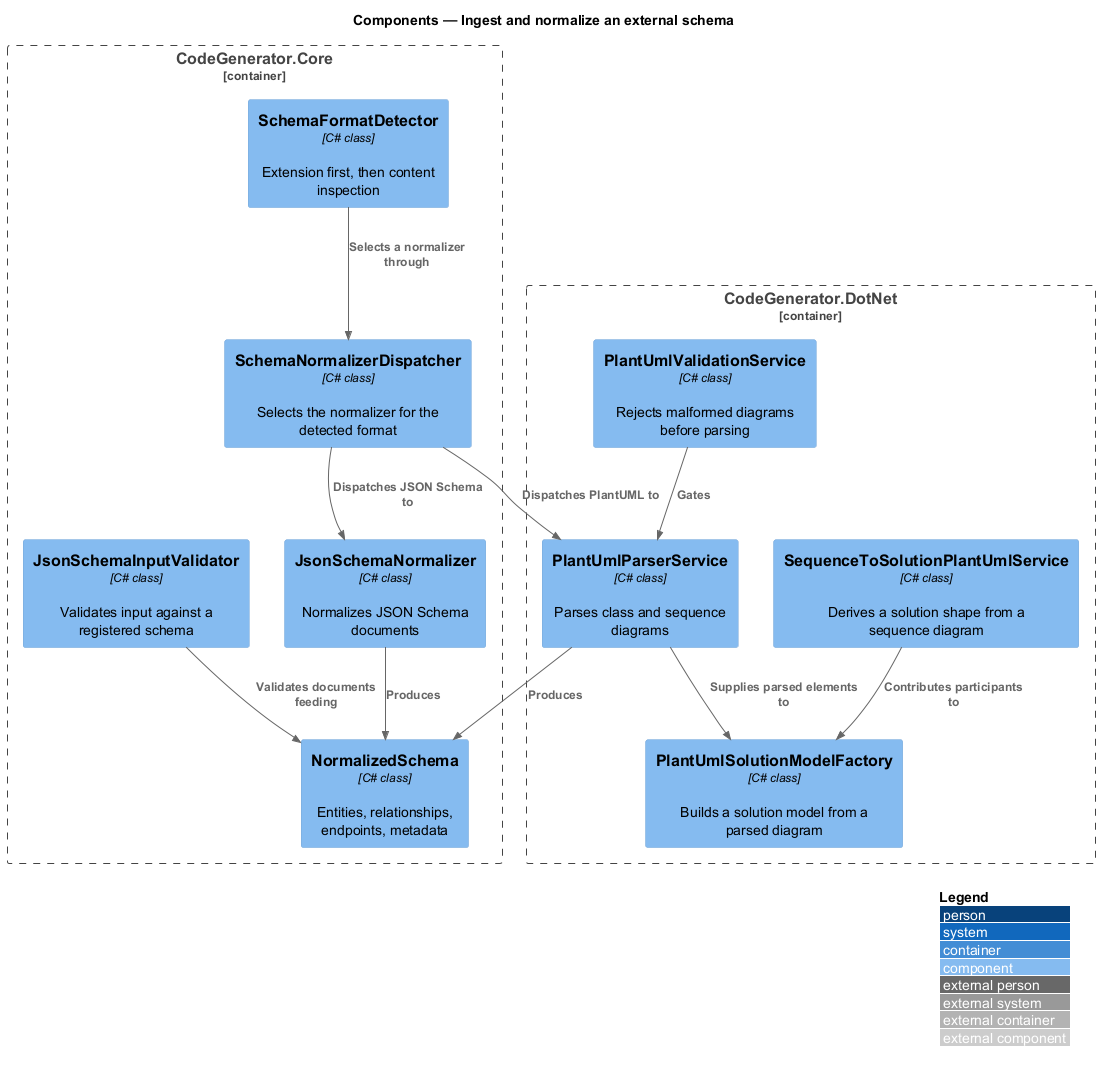

The diagram above was rendered by PlantUML. Its source (embedded in the PNG):
@startuml
!include <C4/C4_Component>
LAYOUT_WITH_LEGEND()
title Components — Ingest and normalize an external schema

Container_Boundary(core, "CodeGenerator.Core") {
  Component(detector, "SchemaFormatDetector", "C# class", "Extension first, then content inspection")
  Component(dispatcher, "SchemaNormalizerDispatcher", "C# class", "Selects the normalizer for the detected format")
  Component(jsonnorm, "JsonSchemaNormalizer", "C# class", "Normalizes JSON Schema documents")
  Component(normalized, "NormalizedSchema", "C# class", "Entities, relationships, endpoints, metadata")
  Component(inputval, "JsonSchemaInputValidator", "C# class", "Validates input against a registered schema")
}
Container_Boundary(dotnet, "CodeGenerator.DotNet") {
  Component(pumlvalid, "PlantUmlValidationService", "C# class", "Rejects malformed diagrams before parsing")
  Component(pumlparse, "PlantUmlParserService", "C# class", "Parses class and sequence diagrams")
  Component(pumlmodel, "PlantUmlSolutionModelFactory", "C# class", "Builds a solution model from a parsed diagram")
  Component(seq, "SequenceToSolutionPlantUmlService", "C# class", "Derives a solution shape from a sequence diagram")
}

Rel(detector, dispatcher, "Selects a normalizer through")
Rel(dispatcher, jsonnorm, "Dispatches JSON Schema to")
Rel(dispatcher, pumlparse, "Dispatches PlantUML to")
Rel(pumlvalid, pumlparse, "Gates")
Rel(pumlparse, pumlmodel, "Supplies parsed elements to")
Rel(seq, pumlmodel, "Contributes participants to")
Rel(jsonnorm, normalized, "Produces")
Rel(pumlparse, normalized, "Produces")
Rel(inputval, normalized, "Validates documents feeding")
@enduml